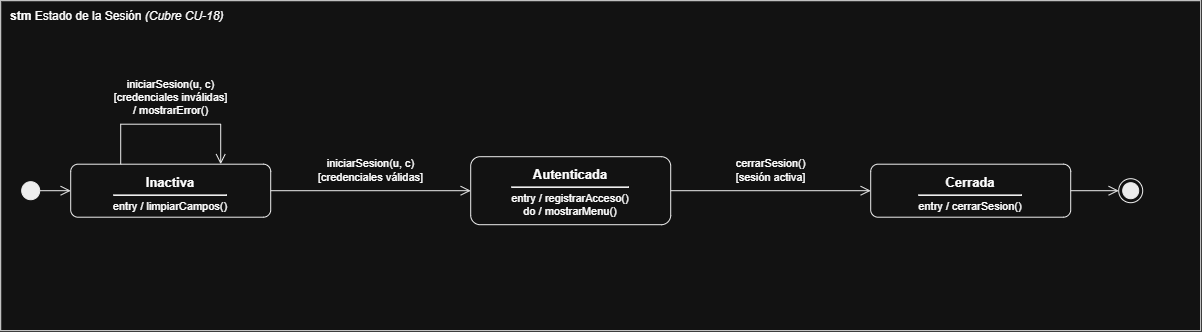

The diagram above was exported from draw.io. Its source (the exported page's mxGraphModel, read from the mxfile embedded in the PNG):
<mxGraphModel dx="2575" dy="1565" grid="1" gridSize="10" guides="1" tooltips="1" connect="1" arrows="1" fold="1" page="1" pageScale="1" pageWidth="2460" pageHeight="2935" math="0" shadow="0">
  <root>
    <mxCell id="0" />
    <mxCell id="1" parent="0" />
    <mxCell id="n2" parent="1" style="rounded=0;whiteSpace=wrap;html=1;fillColor=none;strokeColor=#000000;verticalAlign=top;align=left;spacingLeft=8;spacingTop=2;fontSize=12;" value="&lt;b&gt;stm&lt;/b&gt; Estado de la Sesión &lt;i&gt;(Cubre CU-18)&lt;/i&gt;" vertex="1">
      <mxGeometry height="330" width="1200" x="20" y="20" as="geometry" />
    </mxCell>
    <mxCell id="n3" parent="n2" style="rounded=1;arcSize=14;whiteSpace=wrap;html=1;fillColor=#ffffff;strokeColor=#000000;verticalAlign=top;align=center;spacingTop=4;fontSize=11;" value="&lt;b&gt;&lt;font style=&quot;font-size:13px&quot;&gt;Inactiva&lt;/font&gt;&lt;/b&gt;&lt;hr style=&quot;margin:3px 0 4px 0&quot;&gt;entry / limpiarCampos()" vertex="1">
      <mxGeometry height="53" width="200" x="70" y="163.5" as="geometry" />
    </mxCell>
    <mxCell id="n4" parent="n2" style="rounded=1;arcSize=14;whiteSpace=wrap;html=1;fillColor=#ffffff;strokeColor=#000000;verticalAlign=top;align=center;spacingTop=4;fontSize=11;" value="&lt;b&gt;&lt;font style=&quot;font-size:13px&quot;&gt;Autenticada&lt;/font&gt;&lt;/b&gt;&lt;hr style=&quot;margin:3px 0 4px 0&quot;&gt;entry / registrarAcceso()&lt;br&gt;do / mostrarMenu()" vertex="1">
      <mxGeometry height="68" width="200" x="470" y="156" as="geometry" />
    </mxCell>
    <mxCell id="n5" parent="n2" style="rounded=1;arcSize=14;whiteSpace=wrap;html=1;fillColor=#ffffff;strokeColor=#000000;verticalAlign=top;align=center;spacingTop=4;fontSize=11;" value="&lt;b&gt;&lt;font style=&quot;font-size:13px&quot;&gt;Cerrada&lt;/font&gt;&lt;/b&gt;&lt;hr style=&quot;margin:3px 0 4px 0&quot;&gt;entry / cerrarSesion()" vertex="1">
      <mxGeometry height="53" width="200" x="870" y="163.5" as="geometry" />
    </mxCell>
    <mxCell id="n6" parent="n2" style="ellipse;html=1;fillColor=#000000;strokeColor=#000000;" value="" vertex="1">
      <mxGeometry height="18" width="18" x="21" y="181" as="geometry" />
    </mxCell>
    <mxCell id="n7" parent="n2" style="ellipse;html=1;shape=endState;fillColor=#000000;strokeColor=#000000;" value="" vertex="1">
      <mxGeometry height="24" width="24" x="1118" y="178" as="geometry" />
    </mxCell>
    <mxCell id="n8" edge="1" parent="n2" source="n6" style="html=1;rounded=0;endArrow=open;endSize=8;endFill=0;strokeColor=#000000;exitX=1.000;exitY=0.500;exitDx=0;exitDy=0;entryX=0.000;entryY=0.500;entryDx=0;entryDy=0;" target="n3" value="">
      <mxGeometry relative="1" as="geometry" />
    </mxCell>
    <mxCell id="n9" edge="1" parent="n2" source="n3" style="html=1;rounded=0;endArrow=open;endSize=8;endFill=0;strokeColor=#000000;exitX=1.000;exitY=0.500;exitDx=0;exitDy=0;entryX=0.000;entryY=0.500;entryDx=0;entryDy=0;" target="n4" value="">
      <mxGeometry relative="1" as="geometry" />
    </mxCell>
    <mxCell id="n10" edge="1" parent="n2" source="n4" style="html=1;rounded=0;endArrow=open;endSize=8;endFill=0;strokeColor=#000000;exitX=1.000;exitY=0.500;exitDx=0;exitDy=0;entryX=0.000;entryY=0.500;entryDx=0;entryDy=0;" target="n5" value="">
      <mxGeometry relative="1" as="geometry" />
    </mxCell>
    <mxCell id="n11" edge="1" parent="n2" source="n3" style="html=1;rounded=0;endArrow=open;endSize=8;endFill=0;strokeColor=#000000;exitX=0.250;exitY=0.000;exitDx=0;exitDy=0;entryX=0.750;entryY=0.000;entryDx=0;entryDy=0;" target="n3" value="">
      <mxGeometry relative="1" as="geometry">
        <Array as="points">
          <mxPoint x="120" y="123.5" />
          <mxPoint x="220" y="123.5" />
        </Array>
      </mxGeometry>
    </mxCell>
    <mxCell id="n12" edge="1" parent="n2" source="n5" style="html=1;rounded=0;endArrow=open;endSize=8;endFill=0;strokeColor=#000000;exitX=1.000;exitY=0.500;exitDx=0;exitDy=0;entryX=0.000;entryY=0.500;entryDx=0;entryDy=0;" target="n7" value="">
      <mxGeometry relative="1" as="geometry" />
    </mxCell>
    <mxCell id="n13" parent="n2" style="text;html=1;whiteSpace=nowrap;fontSize=11;strokeColor=none;fillColor=none;align=center;verticalAlign=middle;spacing=0;" value="iniciarSesion(u, c)&lt;br&gt;[credenciales válidas]" vertex="1">
      <mxGeometry height="32" width="144.4" x="297.8" y="154" as="geometry" />
    </mxCell>
    <mxCell id="n14" parent="n2" style="text;html=1;whiteSpace=nowrap;fontSize=11;strokeColor=none;fillColor=none;align=center;verticalAlign=middle;spacing=0;" value="cerrarSesion()&lt;br&gt;[sesión activa]" vertex="1">
      <mxGeometry height="32" width="101" x="719.5" y="154" as="geometry" />
    </mxCell>
    <mxCell id="n15" parent="n2" style="text;html=1;whiteSpace=nowrap;fontSize=11;strokeColor=none;fillColor=none;align=center;verticalAlign=middle;spacing=0;" value="iniciarSesion(u, c)&lt;br&gt;[credenciales inválidas]&lt;br&gt;/ mostrarError()" vertex="1">
      <mxGeometry height="46" width="156.8" x="91.6" y="73.5" as="geometry" />
    </mxCell>
  </root>
</mxGraphModel>